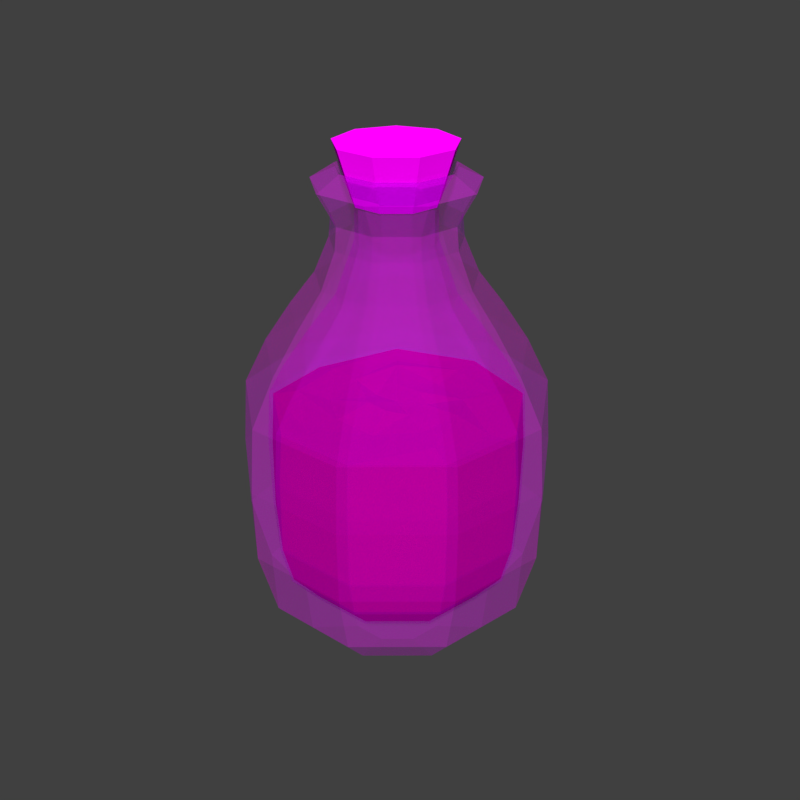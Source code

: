 # Source: Potion.blend  (saved by Blender 2.79.0; exported with 4.5.12 LTS)
import bpy
from mathutils import Matrix  # noqa: F401  (used for matrix-valued properties, if any)

bpy.ops.wm.read_factory_settings(use_empty=True)
scene = bpy.context.scene
scene.name = 'Scene'

# ---- collections
col_collection_1 = bpy.data.collections.new('Collection 1'); scene.collection.children.link(col_collection_1)

# ---- images (referenced by path relative to the original .blend; pixels are not part of the script)
import os
ASSET_DIR = os.environ.get("B2B_ASSET_DIR", "")  # directory of the original .blend (textures are referenced by path, not embedded)
HERE = os.path.dirname(os.path.abspath(__file__))  # packed textures are extracted next to this script under _unpacked/

def load_image(name, relpath, width, height, colorspace="sRGB"):
    """Load a texture the original file referenced (path relative to the .blend, or extracted next to this script)."""
    p = next((c for c in (os.path.join(HERE, relpath), os.path.join(ASSET_DIR, relpath)) if relpath and os.path.exists(c)), "")
    if p:
        img = bpy.data.images.load(p, check_existing=True)
        img.name = name
    else:  # same state as the original file: an image datablock whose file is absent (Cycles renders it pink)
        img = bpy.data.images.new(name, width, height)
        img.source = "FILE"
        img.filepath = "//" + (relpath or name)
    img.colorspace_settings.name = colorspace
    return img
img_colors_png = load_image('colors.png', 'colors.png', 1024, 1024, 'sRGB')

# ---- materials (node trees are filled in below, after node groups)
mat_material_003 = bpy.data.materials.new('Material.003')
mat_material_003.alpha_threshold = 0.0
mat_material_003.roughness = 0.5
mat_material_002 = bpy.data.materials.new('Material.002')
mat_material_002.alpha_threshold = 0.0
mat_material_002.roughness = 0.5
mat_material_001 = bpy.data.materials.new('Material.001')
mat_material_001.alpha_threshold = 0.0
mat_material_001.roughness = 0.5

# ---- material node trees
mat_material_003.use_nodes = True; mat_material_003.node_tree.nodes.clear()
_N = mat_material_003.node_tree.nodes; _L = mat_material_003.node_tree.links
n0 = _N.new('ShaderNodeOutputMaterial'); n0.name = 'Material Output'; n0.location = (300, 300)
n1 = _N.new('ShaderNodeBsdfDiffuse'); n1.name = 'Diffuse BSDF'; n1.location = (10, 300)
n1.inputs[0].default_value = (0.8, 0.0, 0.00843, 1.0)
_L.new(n1.outputs[0], n0.inputs[0])
n0.is_active_output = True
mat_material_002.use_nodes = True; mat_material_002.node_tree.nodes.clear()
_N = mat_material_002.node_tree.nodes; _L = mat_material_002.node_tree.links
n0 = _N.new('ShaderNodeOutputMaterial'); n0.name = 'Material Output'; n0.location = (460, 300)
n1 = _N.new('ShaderNodeBsdfDiffuse'); n1.name = 'Diffuse BSDF'; n1.location = (10, 300)
n2 = _N.new('ShaderNodeTexImage'); n2.name = 'Image Texture'; n2.location = (-226, 288)
n2.width = 140
n2.image = img_colors_png
n3 = _N.new('ShaderNodeBsdfTransparent'); n3.name = 'Transparent BSDF'; n3.location = (13, 132)
n3.inputs[0].default_value = (0.8782, 1.0, 1.0, 1.0)
n4 = _N.new('ShaderNodeMixShader'); n4.name = 'Mix Shader'; n4.location = (222, 294)
n4.inputs[0].default_value = 0.75
_L.new(n1.outputs[0], n4.inputs[1])
_L.new(n2.outputs[0], n1.inputs[0])
_L.new(n3.outputs[0], n4.inputs[2])
_L.new(n4.outputs[0], n0.inputs[0])
n0.is_active_output = True
mat_material_001.use_nodes = True; mat_material_001.node_tree.nodes.clear()
_N = mat_material_001.node_tree.nodes; _L = mat_material_001.node_tree.links
n0 = _N.new('ShaderNodeOutputMaterial'); n0.name = 'Material Output'; n0.location = (300, 300)
n1 = _N.new('ShaderNodeBsdfDiffuse'); n1.name = 'Diffuse BSDF'; n1.location = (10, 300)
n1.inputs[1].default_value = 1.0
n2 = _N.new('ShaderNodeTexImage'); n2.name = 'Image Texture'; n2.location = (-254, 291)
n2.width = 140
n2.image = img_colors_png
_L.new(n1.outputs[0], n0.inputs[0])
_L.new(n2.outputs[0], n1.inputs[0])
n0.is_active_output = True

# ---- world
world_world = bpy.data.worlds.new('World'); scene.world = world_world
world_world.color = (0.05088, 0.05088, 0.05088)
world_world.use_sun_shadow = False
world_world.sun_shadow_jitter_overblur = 0.0
world_world.cycles.sampling_method = 'MANUAL'

# ---- meshes
me_plane_005 = bpy.data.meshes.new('Plane.005')
me_plane_005.from_pydata([(0.03327, -2.08e-05, -1.775e-05), (0.02096, 0.0304, -1.775e-05), (0.01094, 0.033, -1.775e-05), (-0.007673, 0.0334, -1.774e-05), (0.03327, 0.009332, 0.00783), (0.02889, 0.01802, 0.01512), (0.02096, 0.02328, 0.01954), (0.01094, 0.02527, 0.02121), (-0.007673, 0.02558, 0.02147), (0.03327, 0.002099, 0.01201), (0.02889, 0.004069, 0.02318), (0.02096, 0.005262, 0.02994), (0.01094, 0.005713, 0.0325), (-0.007673, 0.005783, 0.0329), (0.03327, -0.006126, 0.01056), (0.02889, -0.0118, 0.02038), (0.02096, -0.01523, 0.02633), (0.01094, -0.01653, 0.02858), (-0.007673, -0.01673, 0.02893), (0.03327, -0.01149, 0.004158), (0.02889, -0.02215, 0.008037), (0.02096, -0.02861, 0.01039), (0.01094, -0.03105, 0.01128), (-0.007673, -0.03143, 0.01141), (0.03327, -0.01149, -0.004194), (0.02889, -0.02215, -0.008073), (0.02096, -0.02861, -0.01042), (0.01094, -0.03105, -0.01131), (-0.007673, -0.03082, -0.01129), (0.03327, -0.006126, -0.01059), (0.02889, -0.0118, -0.02041), (0.02096, -0.01523, -0.02636), (0.01094, -0.01653, -0.02862), (-0.007883, -0.0166, -0.02831), (-0.02217, -2.772e-05, -2.981e-05), (0.03327, 0.002099, -0.01204), (0.02889, 0.004069, -0.02321), (0.02096, 0.005262, -0.02998), (0.01094, 0.005713, -0.03254), (-0.007673, 0.005783, -0.03293), (0.03327, 0.009332, -0.007866), (0.02889, 0.01802, -0.01516), (0.02096, 0.02328, -0.01957), (0.01094, 0.02528, -0.02124), (-0.007673, 0.02558, -0.0215), (0.03327, 0.01219, -1.793e-05), (0.02889, 0.02353, -1.787e-05), (-0.02139, -0.01627, 0.02812), (-0.0197, 0.005621, 0.03198), (-0.02172, 0.02487, 0.02087), (-0.02171, -0.03055, 0.01109), (-0.02178, -0.02987, -0.01087), (-0.02171, -0.01596, -0.02773), (-0.01991, 0.005621, -0.03202), (-0.02189, 0.02487, -0.0209), (-0.02171, 0.03247, -1.787e-05), (-0.02247, -0.01276, 0.02205), (-0.01985, 0.004404, 0.02508), (-0.02196, 0.0195, 0.01636), (-0.0217, -0.02397, 0.008698), (-0.02159, -0.02397, -0.008734), (-0.02305, -0.01276, -0.02209), (-0.02236, 0.004405, -0.02512), (-0.02154, 0.0195, -0.0164), (-0.02157, 0.02546, -1.79e-05), (-0.02201, -0.00845, 0.01458), (-0.02283, 0.002906, 0.01658), (-0.02126, 0.01289, 0.01082), (-0.02129, -0.01586, 0.005748), (-0.02163, -0.01586, -0.005784), (-0.0213, -0.00845, -0.01462), (-0.02219, 0.002907, -0.01662), (-0.02434, 0.01289, -0.01085), (-0.02054, 0.01684, -1.793e-05), (-0.02248, -0.004065, 0.006987), (-0.02369, 0.001384, 0.007948), (-0.02069, 0.006176, 0.005182), (-0.02364, -0.007622, 0.002749), (-0.02407, -0.007622, -0.002785), (-0.02267, -0.004065, -0.007023), (-0.02091, 0.001384, -0.007984), (-0.02322, 0.006176, -0.005217), (-0.022, 0.008068, -1.793e-05)], [], [(6, 7, 12, 11), (8, 49, 48, 13), (0, 4, 9), (5, 6, 11, 10), (46, 1, 6, 5), (0, 45, 4), (3, 55, 49, 8), (1, 2, 7, 6), (45, 46, 5, 4), (2, 3, 8, 7), (12, 13, 18, 17), (9, 10, 15, 14), (4, 5, 10, 9), (7, 8, 13, 12), (17, 18, 23, 22), (14, 15, 20, 19), (10, 11, 16, 15), (0, 9, 14), (13, 48, 47, 18), (11, 12, 17, 16), (22, 23, 28, 27), (19, 20, 25, 24), (15, 16, 21, 20), (0, 14, 19), (18, 47, 50, 23), (16, 17, 22, 21), (27, 28, 33, 32), (24, 25, 30, 29), (26, 27, 32, 31), (20, 21, 26, 25), (0, 19, 24), (23, 50, 51, 28), (21, 22, 27, 26), (29, 30, 36, 35), (31, 32, 38, 37), (25, 26, 31, 30), (0, 24, 29), (28, 51, 52, 33), (35, 36, 41, 40), (37, 38, 43, 42), (32, 33, 39, 38), (30, 31, 37, 36), (0, 29, 35), (33, 52, 53, 39), (40, 41, 46, 45), (42, 43, 2, 1), (38, 39, 44, 43), (36, 37, 42, 41), (0, 35, 40), (39, 53, 54, 44), (43, 44, 3, 2), (41, 42, 1, 46), (0, 40, 45), (44, 54, 55, 3), (57, 56, 47, 48), (58, 57, 48, 49), (56, 59, 50, 47), (59, 60, 51, 50), (60, 61, 52, 51), (61, 62, 53, 52), (62, 63, 54, 53), (63, 64, 55, 54), (64, 58, 49, 55), (66, 65, 56, 57), (67, 66, 57, 58), (65, 68, 59, 56), (68, 69, 60, 59), (69, 70, 61, 60), (70, 71, 62, 61), (71, 72, 63, 62), (72, 73, 64, 63), (73, 67, 58, 64), (75, 74, 65, 66), (76, 75, 66, 67), (74, 77, 68, 65), (77, 78, 69, 68), (78, 79, 70, 69), (79, 80, 71, 70), (80, 81, 72, 71), (81, 82, 73, 72), (82, 76, 67, 73), (34, 74, 75), (34, 75, 76), (34, 77, 74), (34, 78, 77), (34, 79, 78), (34, 80, 79), (34, 81, 80), (34, 82, 81), (34, 76, 82)])
_uv = me_plane_005.uv_layers.new(name='UVMap')
_uv.uv.foreach_set('vector', [0.1232, 0.868, 0.1223, 0.8671, 0.1243, 0.8656, 0.1249, 0.8664, 0.121, 0.8649, 0.1203, 0.8629, 0.1232, 0.8624, 0.1236, 0.8639, 0.1287, 0.8693, 0.1262, 0.8693, 0.1266, 0.8682, 0.1244, 0.8688, 0.1232, 0.868, 0.1249, 0.8664, 0.1255, 0.8672, 0.1237, 0.8716, 0.1215, 0.8712, 0.1232, 0.868, 0.1244, 0.8688, 0.1287, 0.8693, 0.1263, 0.871, 0.1262, 0.8693, 0.1169, 0.8667, 0.1162, 0.8635, 0.1203, 0.8629, 0.121, 0.8649, 0.1215, 0.8712, 0.1195, 0.8701, 0.1223, 0.8671, 0.1232, 0.868, 0.1263, 0.871, 0.1237, 0.8716, 0.1244, 0.8688, 0.1262, 0.8693, 0.1195, 0.8701, 0.1169, 0.8667, 0.121, 0.8649, 0.1223, 0.8671, 0.1243, 0.8656, 0.1236, 0.8639, 0.1257, 0.8633, 0.1261, 0.8648, 0.1266, 0.8682, 0.1255, 0.8672, 0.1268, 0.8664, 0.1274, 0.8674, 0.1262, 0.8693, 0.1244, 0.8688, 0.1255, 0.8672, 0.1266, 0.8682, 0.1223, 0.8671, 0.121, 0.8649, 0.1236, 0.8639, 0.1243, 0.8656, 0.1261, 0.8648, 0.1257, 0.8633, 0.1276, 0.863, 0.1278, 0.8645, 0.1274, 0.8674, 0.1268, 0.8664, 0.128, 0.866, 0.1282, 0.8671, 0.1255, 0.8672, 0.1249, 0.8664, 0.1264, 0.8656, 0.1268, 0.8664, 0.1287, 0.8693, 0.1266, 0.8682, 0.1274, 0.8674, 0.1236, 0.8639, 0.1232, 0.8624, 0.1255, 0.862, 0.1257, 0.8633, 0.1249, 0.8664, 0.1243, 0.8656, 0.1261, 0.8648, 0.1264, 0.8656, 0.1278, 0.8645, 0.1276, 0.863, 0.1295, 0.863, 0.1294, 0.8644, 0.1282, 0.8671, 0.128, 0.866, 0.1292, 0.866, 0.1291, 0.8671, 0.1268, 0.8664, 0.1264, 0.8656, 0.1279, 0.8652, 0.128, 0.866, 0.1287, 0.8693, 0.1274, 0.8674, 0.1282, 0.8671, 0.1257, 0.8633, 0.1255, 0.862, 0.1276, 0.8618, 0.1276, 0.863, 0.1264, 0.8656, 0.1261, 0.8648, 0.1278, 0.8645, 0.1279, 0.8652, 0.1294, 0.8644, 0.1295, 0.863, 0.1314, 0.8632, 0.131, 0.8647, 0.1291, 0.8671, 0.1292, 0.866, 0.1305, 0.8663, 0.13, 0.8675, 0.1293, 0.8652, 0.1294, 0.8644, 0.131, 0.8647, 0.1308, 0.8655, 0.128, 0.866, 0.1279, 0.8652, 0.1293, 0.8652, 0.1292, 0.866, 0.1287, 0.8693, 0.1282, 0.8671, 0.1291, 0.8671, 0.1276, 0.863, 0.1276, 0.8618, 0.1295, 0.8618, 0.1295, 0.863, 0.1279, 0.8652, 0.1278, 0.8645, 0.1294, 0.8644, 0.1293, 0.8652, 0.13, 0.8675, 0.1305, 0.8663, 0.1318, 0.8671, 0.1307, 0.8681, 0.1308, 0.8655, 0.131, 0.8647, 0.1328, 0.8654, 0.1324, 0.8663, 0.1292, 0.866, 0.1293, 0.8652, 0.1308, 0.8655, 0.1305, 0.8663, 0.1287, 0.8693, 0.1291, 0.8671, 0.13, 0.8675, 0.1295, 0.863, 0.1295, 0.8618, 0.1315, 0.862, 0.1314, 0.8632, 0.1307, 0.8681, 0.1318, 0.8671, 0.133, 0.8686, 0.1313, 0.8693, 0.1324, 0.8663, 0.1328, 0.8654, 0.135, 0.8667, 0.1342, 0.8677, 0.131, 0.8647, 0.1314, 0.8632, 0.1335, 0.8637, 0.1328, 0.8654, 0.1305, 0.8663, 0.1308, 0.8655, 0.1324, 0.8663, 0.1318, 0.8671, 0.1287, 0.8693, 0.13, 0.8675, 0.1307, 0.8681, 0.1314, 0.8632, 0.1315, 0.862, 0.1338, 0.8623, 0.1335, 0.8637, 0.1313, 0.8693, 0.133, 0.8686, 0.1341, 0.8713, 0.1312, 0.8711, 0.1342, 0.8677, 0.135, 0.8667, 0.1381, 0.8692, 0.1363, 0.8705, 0.1328, 0.8654, 0.1335, 0.8637, 0.1361, 0.8645, 0.135, 0.8667, 0.1318, 0.8671, 0.1324, 0.8663, 0.1342, 0.8677, 0.133, 0.8686, 0.1287, 0.8693, 0.1307, 0.8681, 0.1313, 0.8693, 0.1335, 0.8637, 0.1338, 0.8623, 0.1364, 0.8626, 0.1361, 0.8645, 0.135, 0.8667, 0.1361, 0.8645, 0.1397, 0.8656, 0.1381, 0.8692, 0.133, 0.8686, 0.1342, 0.8677, 0.1363, 0.8705, 0.1341, 0.8713, 0.1287, 0.8693, 0.1313, 0.8693, 0.1312, 0.8711, 0.1361, 0.8645, 0.1364, 0.8626, 0.1402, 0.8628, 0.1397, 0.8656, 0.1243, 0.8624, 0.1261, 0.8621, 0.1255, 0.862, 0.1232, 0.8624, 0.1246, 0.8628, 0.1243, 0.8624, 0.1232, 0.8624, 0.1203, 0.8629, 0.1261, 0.8621, 0.1278, 0.8619, 0.1276, 0.8618, 0.1255, 0.862, 0.1278, 0.8619, 0.1296, 0.8619, 0.1295, 0.8618, 0.1276, 0.8618, 0.1296, 0.8619, 0.1313, 0.862, 0.1315, 0.862, 0.1295, 0.8618, 0.1313, 0.862, 0.1333, 0.8623, 0.1338, 0.8623, 0.1315, 0.862, 0.1333, 0.8623, 0.1354, 0.8626, 0.1364, 0.8626, 0.1338, 0.8623, 0.1354, 0.8626, 0.1357, 0.8627, 0.1402, 0.8628, 0.1364, 0.8626, 0.1357, 0.8627, 0.1246, 0.8628, 0.1203, 0.8629, 0.1402, 0.8628, 0.1271, 0.8624, 0.1275, 0.8622, 0.1261, 0.8621, 0.1243, 0.8624, 0.1284, 0.8625, 0.1271, 0.8624, 0.1243, 0.8624, 0.1246, 0.8628, 0.1275, 0.8622, 0.1285, 0.8621, 0.1278, 0.8619, 0.1261, 0.8621, 0.1285, 0.8621, 0.1297, 0.8621, 0.1296, 0.8619, 0.1278, 0.8619, 0.1297, 0.8621, 0.1309, 0.8622, 0.1313, 0.862, 0.1296, 0.8619, 0.1309, 0.8622, 0.132, 0.8623, 0.1333, 0.8623, 0.1313, 0.862, 0.132, 0.8623, 0.1326, 0.8624, 0.1354, 0.8626, 0.1333, 0.8623, 0.1326, 0.8624, 0.1315, 0.8625, 0.1357, 0.8627, 0.1354, 0.8626, 0.1315, 0.8625, 0.1284, 0.8625, 0.1246, 0.8628, 0.1357, 0.8627, 0.1282, 0.8623, 0.1283, 0.8622, 0.1275, 0.8622, 0.1271, 0.8624, 0.1291, 0.8624, 0.1282, 0.8623, 0.1271, 0.8624, 0.1284, 0.8625, 0.1283, 0.8622, 0.1289, 0.8622, 0.1285, 0.8621, 0.1275, 0.8622, 0.1289, 0.8622, 0.1297, 0.8622, 0.1297, 0.8621, 0.1285, 0.8621, 0.1297, 0.8622, 0.1305, 0.8622, 0.1309, 0.8622, 0.1297, 0.8621, 0.1305, 0.8622, 0.1312, 0.8623, 0.132, 0.8623, 0.1309, 0.8622, 0.1312, 0.8623, 0.1314, 0.8624, 0.1326, 0.8624, 0.132, 0.8623, 0.1314, 0.8624, 0.1306, 0.8624, 0.1315, 0.8625, 0.1326, 0.8624, 0.1306, 0.8624, 0.1291, 0.8624, 0.1284, 0.8625, 0.1315, 0.8625, 0.1289, 0.8623, 0.1283, 0.8622, 0.1282, 0.8623, 0.1289, 0.8623, 0.1282, 0.8623, 0.1291, 0.8624, 0.1292, 0.8622, 0.1289, 0.8622, 0.1283, 0.8622, 0.1297, 0.8622, 0.1297, 0.8622, 0.1289, 0.8622, 0.1303, 0.8622, 0.1305, 0.8622, 0.1297, 0.8622, 0.1307, 0.8623, 0.1312, 0.8623, 0.1305, 0.8622, 0.1307, 0.8623, 0.1314, 0.8624, 0.1312, 0.8623, 0.1302, 0.8624, 0.1306, 0.8624, 0.1314, 0.8624, 0.1294, 0.8624, 0.1291, 0.8624, 0.1306, 0.8624])
me_plane_005.materials.append(mat_material_003)
me_plane_005.use_remesh_preserve_volume = False
me_plane_005.use_remesh_preserve_attributes = False
me_plane_005.use_mirror_vertex_groups = False
me_plane_005.update()
me_plane_002 = bpy.data.meshes.new('Plane.002')
me_plane_002.from_pydata([(0.06499, 0.0, 1.352e-08), (0.06499, 0.01241, 1.352e-08), (0.0557, 0.0, 8.244e-08), (0.04319, 0.03092, 8.338e-08), (0.05009, 0.03507, 1.464e-08), (0.033, 0.03356, 8.415e-08), (0.03302, 0.03976, 1.593e-08), (0.01409, 0.03397, 8.558e-08), (0.01411, 0.04017, 1.736e-08), (-0.00812, 0.02885, 8.726e-08), (-0.01494, 0.03306, 1.955e-08), (-0.02511, 0.02636, 2.032e-08), (-0.02817, 0.01494, 8.877e-08), (-0.03359, 0.01998, 2.096e-08), (-0.04238, 0.01002, 8.984e-08), (-0.04254, 0.01623, 2.163e-08), (-0.04827, 0.0157, 2.207e-08), (-0.06009, 0.01461, 9.118e-08), (0.0557, 0.009505, 0.007976), (0.06499, 0.009505, 0.007976), (0.05125, 0.01834, 0.01539), (0.06015, 0.01968, 0.01652), (0.04319, 0.02368, 0.01987), (0.05009, 0.02687, 0.02254), (0.033, 0.02571, 0.02157), (0.03302, 0.03046, 0.02556), (0.01409, 0.02602, 0.02183), (0.01411, 0.03077, 0.02582), (-0.0001815, 0.0253, 0.02123), (-0.002946, 0.02983, 0.02503), (-0.00812, 0.0221, 0.01854), (-0.01494, 0.02533, 0.02125), (-0.01829, 0.01697, 0.01424), (-0.02511, 0.0202, 0.01695), (-0.02817, 0.01145, 0.009606), (-0.03359, 0.01531, 0.01284), (-0.04238, 0.007677, 0.006442), (-0.04254, 0.01243, 0.01043), (-0.0519, 0.007649, 0.006418), (-0.04827, 0.01202, 0.01009), (-0.06009, 0.01119, 0.00939), (-0.05646, 0.01557, 0.01306), (0.0557, 0.002155, 0.01222), (0.06499, 0.002155, 0.01222), (0.05125, 0.004156, 0.02357), (0.06015, 0.004462, 0.02531), (0.04319, 0.005368, 0.03045), (0.05009, 0.00609, 0.03454), (0.033, 0.005827, 0.03305), (0.03302, 0.006905, 0.03916), (0.01409, 0.005898, 0.03345), (0.01411, 0.006976, 0.03956), (-0.0001815, 0.005734, 0.03252), (-0.002946, 0.006763, 0.03835), (-0.00812, 0.00501, 0.02841), (-0.01494, 0.005741, 0.03256), (-0.01829, 0.003846, 0.02181), (-0.02511, 0.004578, 0.02596), (-0.02817, 0.002595, 0.01472), (-0.03359, 0.00347, 0.01968), (-0.04238, 0.00174, 0.00987), (-0.04254, 0.002818, 0.01598), (-0.0519, 0.001734, 0.009833), (-0.04827, 0.002726, 0.01546), (-0.06009, 0.002537, 0.01439), (-0.05646, 0.003528, 0.02001), (0.0557, -0.006204, 0.01075), (0.06499, -0.006204, 0.01075), (0.05125, -0.01197, 0.02073), (0.06015, -0.01285, 0.02225), (0.04319, -0.01546, 0.02677), (0.05009, -0.01754, 0.03037), (0.033, -0.01678, 0.02906), (0.03302, -0.01988, 0.03444), (0.01409, -0.01698, 0.02942), (0.01411, -0.02009, 0.03479), (-0.0001815, -0.01651, 0.0286), (-0.002946, -0.01947, 0.03373), (-0.00812, -0.01442, 0.02498), (-0.01494, -0.01653, 0.02863), (-0.01829, -0.01108, 0.01918), (-0.02511, -0.01318, 0.02283), (-0.02817, -0.007472, 0.01294), (-0.03359, -0.009992, 0.01731), (-0.04238, -0.005011, 0.008679), (-0.04254, -0.008113, 0.01405), (-0.0519, -0.004992, 0.008647), (-0.04827, -0.007848, 0.01359), (-0.06009, -0.007304, 0.01265), (-0.05646, -0.01016, 0.0176), (0.0557, -0.01166, 0.004244), (0.06499, -0.01166, 0.004244), (0.05125, -0.02249, 0.008187), (0.06015, -0.02415, 0.008789), (0.04319, -0.02905, 0.01057), (0.05009, -0.03296, 0.01199), (0.033, -0.03154, 0.01148), (0.03302, -0.03737, 0.0136), (0.01409, -0.03192, 0.01162), (0.01411, -0.03775, 0.01374), (-0.0001815, -0.03103, 0.01129), (-0.002946, -0.0366, 0.01332), (-0.00812, -0.02711, 0.009867), (-0.01494, -0.03107, 0.01131), (-0.01829, -0.02081, 0.007576), (-0.02511, -0.02477, 0.009017), (-0.02817, -0.01404, 0.005111), (-0.03359, -0.01878, 0.006835), (-0.04238, -0.009418, 0.003428), (-0.04254, -0.01525, 0.005549), (-0.0519, -0.009383, 0.003415), (-0.04827, -0.01475, 0.005368), (-0.06009, -0.01373, 0.004996), (-0.05646, -0.01909, 0.00695), (0.0557, -0.01166, -0.004244), (0.06499, -0.01166, -0.004244), (0.05125, -0.02249, -0.008187), (0.06015, -0.02415, -0.008789), (0.04319, -0.02905, -0.01057), (0.05009, -0.03296, -0.01199), (0.033, -0.03154, -0.01148), (0.03302, -0.03737, -0.0136), (0.01409, -0.03192, -0.01162), (0.01411, -0.03775, -0.01374), (-0.0001815, -0.03103, -0.01129), (-0.002946, -0.0366, -0.01332), (-0.00812, -0.02711, -0.009867), (-0.01494, -0.03107, -0.01131), (-0.01829, -0.02081, -0.007576), (-0.02511, -0.02477, -0.009017), (-0.02817, -0.01404, -0.005111), (-0.03359, -0.01878, -0.006835), (-0.04238, -0.009418, -0.003428), (-0.04254, -0.01525, -0.005549), (-0.0519, -0.009383, -0.003415), (-0.04827, -0.01475, -0.005368), (-0.06009, -0.01373, -0.004996), (-0.05646, -0.01909, -0.00695), (0.0557, -0.006204, -0.01075), (0.06499, -0.006204, -0.01075), (0.05125, -0.01197, -0.02073), (0.06015, -0.01285, -0.02225), (0.04319, -0.01546, -0.02677), (0.05009, -0.01753, -0.03037), (0.033, -0.01678, -0.02906), (0.03302, -0.01988, -0.03444), (0.01409, -0.01698, -0.02942), (0.01411, -0.02009, -0.03479), (-0.0001815, -0.01651, -0.0286), (-0.002946, -0.01947, -0.03373), (-0.00812, -0.01442, -0.02498), (-0.01494, -0.01653, -0.02863), (-0.01829, -0.01108, -0.01918), (-0.02511, -0.01318, -0.02283), (-0.02817, -0.007472, -0.01294), (-0.03359, -0.009992, -0.01731), (-0.04238, -0.005011, -0.008679), (-0.04254, -0.008113, -0.01405), (-0.0519, -0.004992, -0.008647), (-0.04827, -0.007848, -0.01359), (-0.06009, -0.007304, -0.01265), (-0.05646, -0.01016, -0.0176), (0.0557, 0.002155, -0.01222), (0.06499, 0.002155, -0.01222), (0.05125, 0.004156, -0.02357), (0.06015, 0.004462, -0.02531), (0.04319, 0.005369, -0.03045), (0.05009, 0.00609, -0.03454), (0.033, 0.005828, -0.03305), (0.03302, 0.006905, -0.03916), (0.01409, 0.005898, -0.03345), (0.01411, 0.006976, -0.03956), (-0.0001815, 0.005734, -0.03252), (-0.002946, 0.006762, -0.03835), (-0.00812, 0.00501, -0.02841), (-0.01494, 0.005741, -0.03256), (-0.01829, 0.003846, -0.02181), (-0.02511, 0.004578, -0.02596), (-0.02817, 0.002595, -0.01472), (-0.03359, 0.00347, -0.01968), (-0.04238, 0.00174, -0.00987), (-0.04254, 0.002818, -0.01598), (-0.0519, 0.001734, -0.009833), (-0.04827, 0.002726, -0.01546), (-0.06009, 0.002537, -0.01439), (-0.05646, 0.003528, -0.02001), (0.0557, 0.009505, -0.007976), (0.06499, 0.009505, -0.007976), (0.05125, 0.01834, -0.01539), (0.06015, 0.01968, -0.01652), (0.04319, 0.02368, -0.01987), (0.05009, 0.02687, -0.02254), (0.033, 0.02571, -0.02157), (0.03302, 0.03046, -0.02556), (0.01409, 0.02602, -0.02183), (0.01411, 0.03077, -0.02582), (-0.0001815, 0.0253, -0.02123), (-0.002946, 0.02983, -0.02503), (-0.00812, 0.0221, -0.01854), (-0.01494, 0.02533, -0.02125), (-0.01829, 0.01697, -0.01424), (-0.02511, 0.0202, -0.01695), (-0.02817, 0.01145, -0.009606), (-0.03359, 0.01531, -0.01285), (-0.04238, 0.007677, -0.006442), (-0.04254, 0.01243, -0.01043), (-0.0519, 0.007649, -0.006418), (-0.04827, 0.01202, -0.01009), (-0.06009, 0.01119, -0.00939), (-0.05646, 0.01557, -0.01306), (0.0557, 0.01241, -1.05e-07), (0.05125, 0.02394, -4.539e-08), (0.06015, 0.0257, -1.646e-07), (-0.0001815, 0.03302, -4.539e-08), (-0.002946, 0.03894, -4.539e-08), (-0.01829, 0.02215, 1.422e-08), (-0.0519, 0.009985, -4.539e-08), (-0.05646, 0.02032, -1.05e-07)], [], [(32, 56, 58, 34), (22, 46, 48, 24), (39, 63, 61, 37), (29, 53, 51, 27), (36, 60, 62, 38), (26, 50, 52, 28), (33, 57, 55, 31), (23, 47, 45, 21), (2, 42, 18), (30, 54, 56, 32), (20, 44, 46, 22), (211, 20, 22, 3), (9, 30, 32, 215), (2, 18, 210), (4, 23, 21, 212), (11, 33, 31, 10), (7, 26, 28, 213), (14, 36, 38, 216), (214, 29, 27, 8), (16, 39, 37, 15), (3, 22, 24, 5), (215, 32, 34, 12), (17, 40, 41, 217), (6, 25, 23, 4), (13, 35, 33, 11), (210, 18, 20, 211), (213, 28, 30, 9), (216, 38, 40, 17), (212, 21, 19, 1), (10, 31, 29, 214), (217, 41, 39, 16), (5, 24, 26, 7), (12, 34, 36, 14), (1, 19, 0), (8, 27, 25, 6), (15, 37, 35, 13), (43, 67, 0), (58, 82, 84, 60), (48, 72, 74, 50), (65, 89, 87, 63), (55, 79, 77, 53), (45, 69, 67, 43), (62, 86, 88, 64), (52, 76, 78, 54), (42, 66, 68, 44), (59, 83, 81, 57), (49, 73, 71, 47), (64, 88, 89, 65), (40, 64, 65, 41), (25, 49, 47, 23), (35, 59, 57, 33), (18, 42, 44, 20), (28, 52, 54, 30), (38, 62, 64, 40), (21, 45, 43, 19), (31, 55, 53, 29), (41, 65, 63, 39), (24, 48, 50, 26), (34, 58, 60, 36), (19, 43, 0), (27, 51, 49, 25), (37, 61, 59, 35), (67, 91, 0), (82, 106, 108, 84), (72, 96, 98, 74), (89, 113, 111, 87), (79, 103, 101, 77), (69, 93, 91, 67), (86, 110, 112, 88), (76, 100, 102, 78), (66, 90, 92, 68), (83, 107, 105, 81), (73, 97, 95, 71), (88, 112, 113, 89), (51, 75, 73, 49), (61, 85, 83, 59), (44, 68, 70, 46), (54, 78, 80, 56), (2, 66, 42), (47, 71, 69, 45), (57, 81, 79, 55), (50, 74, 76, 52), (60, 84, 86, 62), (53, 77, 75, 51), (63, 87, 85, 61), (46, 70, 72, 48), (56, 80, 82, 58), (106, 130, 132, 108), (96, 120, 122, 98), (113, 137, 135, 111), (103, 127, 125, 101), (93, 117, 115, 91), (110, 134, 136, 112), (100, 124, 126, 102), (90, 114, 116, 92), (107, 131, 129, 105), (97, 121, 119, 95), (112, 136, 137, 113), (104, 128, 130, 106), (75, 99, 97, 73), (85, 109, 107, 83), (68, 92, 94, 70), (78, 102, 104, 80), (2, 90, 66), (71, 95, 93, 69), (81, 105, 103, 79), (74, 98, 100, 76), (84, 108, 110, 86), (77, 101, 99, 75), (87, 111, 109, 85), (70, 94, 96, 72), (80, 104, 106, 82), (120, 144, 146, 122), (137, 161, 159, 135), (127, 151, 149, 125), (117, 141, 139, 115), (134, 158, 160, 136), (124, 148, 150, 126), (114, 138, 140, 116), (131, 155, 153, 129), (121, 145, 143, 119), (136, 160, 161, 137), (128, 152, 154, 130), (118, 142, 144, 120), (91, 115, 0), (99, 123, 121, 97), (109, 133, 131, 107), (92, 116, 118, 94), (102, 126, 128, 104), (2, 114, 90), (95, 119, 117, 93), (105, 129, 127, 103), (98, 122, 124, 100), (108, 132, 134, 110), (101, 125, 123, 99), (111, 135, 133, 109), (94, 118, 120, 96), (161, 185, 183, 159), (151, 175, 173, 149), (141, 165, 163, 139), (158, 182, 184, 160), (148, 172, 174, 150), (138, 162, 164, 140), (155, 179, 177, 153), (145, 169, 167, 143), (160, 184, 185, 161), (152, 176, 178, 154), (142, 166, 168, 144), (159, 183, 181, 157), (130, 154, 156, 132), (115, 139, 0), (123, 147, 145, 121), (133, 157, 155, 131), (116, 140, 142, 118), (126, 150, 152, 128), (2, 138, 114), (119, 143, 141, 117), (129, 153, 151, 127), (122, 146, 148, 124), (132, 156, 158, 134), (125, 149, 147, 123), (135, 159, 157, 133), (175, 199, 197, 173), (165, 189, 187, 163), (182, 206, 208, 184), (172, 196, 198, 174), (162, 186, 188, 164), (179, 203, 201, 177), (169, 193, 191, 167), (184, 208, 209, 185), (176, 200, 202, 178), (166, 190, 192, 168), (183, 207, 205, 181), (173, 197, 195, 171), (144, 168, 170, 146), (154, 178, 180, 156), (139, 163, 0), (147, 171, 169, 145), (157, 181, 179, 155), (140, 164, 166, 142), (150, 174, 176, 152), (2, 162, 138), (143, 167, 165, 141), (153, 177, 175, 151), (146, 170, 172, 148), (156, 180, 182, 158), (149, 173, 171, 147), (199, 10, 214, 197), (189, 212, 1, 187), (206, 216, 17, 208), (196, 213, 9, 198), (186, 210, 211, 188), (203, 13, 11, 201), (193, 6, 4, 191), (208, 17, 217, 209), (200, 215, 12, 202), (190, 3, 5, 192), (207, 16, 15, 205), (197, 214, 8, 195), (185, 209, 207, 183), (168, 192, 194, 170), (178, 202, 204, 180), (163, 187, 0), (171, 195, 193, 169), (181, 205, 203, 179), (164, 188, 190, 166), (174, 198, 200, 176), (2, 186, 162), (167, 191, 189, 165), (177, 201, 199, 175), (170, 194, 196, 172), (180, 204, 206, 182), (209, 217, 16, 207), (192, 5, 7, 194), (202, 12, 14, 204), (187, 1, 0), (195, 8, 6, 193), (205, 15, 13, 203), (188, 211, 3, 190), (198, 9, 215, 200), (2, 210, 186), (191, 4, 212, 189), (201, 11, 10, 199), (194, 7, 213, 196), (204, 14, 216, 206)])
_uv = me_plane_002.uv_layers.new(name='UVMap')
_uv.uv.foreach_set('vector', [0.1203, 0.8594, 0.123, 0.8595, 0.123, 0.8571, 0.1207, 0.8567, 0.1232, 0.868, 0.1249, 0.8664, 0.1243, 0.8656, 0.1223, 0.8671, 0.1206, 0.8439, 0.1233, 0.8439, 0.1233, 0.8426, 0.1206, 0.8425, 0.1212, 0.8338, 0.1245, 0.835, 0.1253, 0.8332, 0.1223, 0.8314, 0.1214, 0.8528, 0.1234, 0.8529, 0.1234, 0.85, 0.1214, 0.8501, 0.121, 0.8649, 0.1236, 0.8639, 0.1232, 0.8624, 0.1203, 0.8629, 0.1204, 0.838, 0.1236, 0.8384, 0.124, 0.8366, 0.1207, 0.8358, 0.1259, 0.8279, 0.1276, 0.8302, 0.1287, 0.8293, 0.1278, 0.8273, 0.1287, 0.8693, 0.1266, 0.8682, 0.1262, 0.8693, 0.1202, 0.8616, 0.1231, 0.8613, 0.123, 0.8595, 0.1203, 0.8594, 0.1244, 0.8688, 0.1255, 0.8672, 0.1249, 0.8664, 0.1232, 0.868, 0.1237, 0.8716, 0.1244, 0.8688, 0.1232, 0.868, 0.1215, 0.8712, 0.1164, 0.8615, 0.1202, 0.8616, 0.1203, 0.8594, 0.117, 0.8588, 0.1287, 0.8693, 0.1262, 0.8693, 0.1263, 0.871, 0.1245, 0.8236, 0.1259, 0.8279, 0.1278, 0.8273, 0.1277, 0.8239, 0.1167, 0.8382, 0.1204, 0.838, 0.1207, 0.8358, 0.1162, 0.8354, 0.1169, 0.8667, 0.121, 0.8649, 0.1203, 0.8629, 0.1162, 0.8635, 0.1197, 0.8526, 0.1214, 0.8528, 0.1214, 0.8501, 0.1196, 0.8504, 0.1162, 0.8324, 0.1212, 0.8338, 0.1223, 0.8314, 0.1176, 0.8286, 0.1178, 0.8441, 0.1206, 0.8439, 0.1206, 0.8425, 0.1178, 0.8427, 0.1215, 0.8712, 0.1232, 0.868, 0.1223, 0.8671, 0.1195, 0.8701, 0.117, 0.8588, 0.1203, 0.8594, 0.1207, 0.8567, 0.1183, 0.856, 0.1186, 0.8483, 0.121, 0.8476, 0.1207, 0.8461, 0.1176, 0.8467, 0.1208, 0.8254, 0.1239, 0.8293, 0.1259, 0.8279, 0.1245, 0.8236, 0.1173, 0.8404, 0.1205, 0.8402, 0.1204, 0.838, 0.1167, 0.8382, 0.1263, 0.871, 0.1262, 0.8693, 0.1244, 0.8688, 0.1237, 0.8716, 0.1162, 0.8635, 0.1203, 0.8629, 0.1202, 0.8616, 0.1164, 0.8615, 0.1196, 0.8504, 0.1214, 0.8501, 0.121, 0.8476, 0.1186, 0.8483, 0.1277, 0.8239, 0.1278, 0.8273, 0.1302, 0.8271, 0.1309, 0.8253, 0.1162, 0.8354, 0.1207, 0.8358, 0.1212, 0.8338, 0.1162, 0.8324, 0.1176, 0.8467, 0.1207, 0.8461, 0.1206, 0.8439, 0.1178, 0.8441, 0.1195, 0.8701, 0.1223, 0.8671, 0.121, 0.8649, 0.1169, 0.8667, 0.1183, 0.856, 0.1207, 0.8567, 0.1214, 0.8528, 0.1197, 0.8526, 0.1309, 0.8253, 0.1302, 0.8271, 0.1328, 0.8278, 0.1176, 0.8286, 0.1223, 0.8314, 0.1239, 0.8293, 0.1208, 0.8254, 0.1178, 0.8427, 0.1206, 0.8425, 0.1205, 0.8402, 0.1173, 0.8404, 0.1303, 0.8285, 0.131, 0.8294, 0.1328, 0.8278, 0.123, 0.8571, 0.1253, 0.8572, 0.1254, 0.8531, 0.1234, 0.8529, 0.1243, 0.8656, 0.1261, 0.8648, 0.1257, 0.8633, 0.1236, 0.8639, 0.1233, 0.846, 0.1257, 0.846, 0.1258, 0.8441, 0.1233, 0.8439, 0.124, 0.8366, 0.1268, 0.8373, 0.1272, 0.8359, 0.1245, 0.835, 0.1287, 0.8293, 0.1299, 0.8306, 0.131, 0.8294, 0.1303, 0.8285, 0.1234, 0.85, 0.1256, 0.8501, 0.1256, 0.8474, 0.1233, 0.8474, 0.1232, 0.8624, 0.1255, 0.862, 0.1254, 0.8611, 0.1231, 0.8613, 0.1266, 0.8682, 0.1274, 0.8674, 0.1268, 0.8664, 0.1255, 0.8672, 0.1234, 0.8404, 0.1261, 0.8408, 0.1264, 0.8389, 0.1236, 0.8384, 0.1263, 0.8315, 0.1285, 0.8328, 0.1292, 0.8316, 0.1276, 0.8302, 0.1233, 0.8474, 0.1256, 0.8474, 0.1257, 0.846, 0.1233, 0.846, 0.121, 0.8476, 0.1233, 0.8474, 0.1233, 0.846, 0.1207, 0.8461, 0.1239, 0.8293, 0.1263, 0.8315, 0.1276, 0.8302, 0.1259, 0.8279, 0.1205, 0.8402, 0.1234, 0.8404, 0.1236, 0.8384, 0.1204, 0.838, 0.1262, 0.8693, 0.1266, 0.8682, 0.1255, 0.8672, 0.1244, 0.8688, 0.1203, 0.8629, 0.1232, 0.8624, 0.1231, 0.8613, 0.1202, 0.8616, 0.1214, 0.8501, 0.1234, 0.85, 0.1233, 0.8474, 0.121, 0.8476, 0.1278, 0.8273, 0.1287, 0.8293, 0.1303, 0.8285, 0.1302, 0.8271, 0.1207, 0.8358, 0.124, 0.8366, 0.1245, 0.835, 0.1212, 0.8338, 0.1207, 0.8461, 0.1233, 0.846, 0.1233, 0.8439, 0.1206, 0.8439, 0.1223, 0.8671, 0.1243, 0.8656, 0.1236, 0.8639, 0.121, 0.8649, 0.1207, 0.8567, 0.123, 0.8571, 0.1234, 0.8529, 0.1214, 0.8528, 0.1302, 0.8271, 0.1303, 0.8285, 0.1328, 0.8278, 0.1223, 0.8314, 0.1253, 0.8332, 0.1263, 0.8315, 0.1239, 0.8293, 0.1206, 0.8425, 0.1233, 0.8426, 0.1234, 0.8404, 0.1205, 0.8402, 0.131, 0.8294, 0.1319, 0.83, 0.1328, 0.8278, 0.1253, 0.8572, 0.1274, 0.8573, 0.1275, 0.8532, 0.1254, 0.8531, 0.1261, 0.8648, 0.1278, 0.8645, 0.1276, 0.863, 0.1257, 0.8633, 0.1257, 0.846, 0.128, 0.8462, 0.1282, 0.8443, 0.1258, 0.8441, 0.1268, 0.8373, 0.1293, 0.8379, 0.1297, 0.8366, 0.1272, 0.8359, 0.1299, 0.8306, 0.1313, 0.8314, 0.1319, 0.83, 0.131, 0.8294, 0.1256, 0.8501, 0.1278, 0.8502, 0.1278, 0.8476, 0.1256, 0.8474, 0.1255, 0.862, 0.1276, 0.8618, 0.1275, 0.8609, 0.1254, 0.8611, 0.1274, 0.8674, 0.1282, 0.8671, 0.128, 0.866, 0.1268, 0.8664, 0.1261, 0.8408, 0.1287, 0.8411, 0.1291, 0.8394, 0.1264, 0.8389, 0.1285, 0.8328, 0.1305, 0.8337, 0.1309, 0.8324, 0.1292, 0.8316, 0.1256, 0.8474, 0.1278, 0.8476, 0.128, 0.8462, 0.1257, 0.846, 0.1253, 0.8332, 0.1278, 0.8343, 0.1285, 0.8328, 0.1263, 0.8315, 0.1233, 0.8426, 0.1259, 0.8428, 0.1261, 0.8408, 0.1234, 0.8404, 0.1255, 0.8672, 0.1268, 0.8664, 0.1264, 0.8656, 0.1249, 0.8664, 0.1231, 0.8613, 0.1254, 0.8611, 0.1254, 0.8595, 0.123, 0.8595, 0.1287, 0.8693, 0.1274, 0.8674, 0.1266, 0.8682, 0.1276, 0.8302, 0.1292, 0.8316, 0.1299, 0.8306, 0.1287, 0.8293, 0.1236, 0.8384, 0.1264, 0.8389, 0.1268, 0.8373, 0.124, 0.8366, 0.1236, 0.8639, 0.1257, 0.8633, 0.1255, 0.862, 0.1232, 0.8624, 0.1234, 0.8529, 0.1254, 0.8531, 0.1256, 0.8501, 0.1234, 0.85, 0.1245, 0.835, 0.1272, 0.8359, 0.1278, 0.8343, 0.1253, 0.8332, 0.1233, 0.8439, 0.1258, 0.8441, 0.1259, 0.8428, 0.1233, 0.8426, 0.1249, 0.8664, 0.1264, 0.8656, 0.1261, 0.8648, 0.1243, 0.8656, 0.123, 0.8595, 0.1254, 0.8595, 0.1253, 0.8572, 0.123, 0.8571, 0.1274, 0.8573, 0.1296, 0.8573, 0.1296, 0.8533, 0.1275, 0.8532, 0.1278, 0.8645, 0.1294, 0.8644, 0.1295, 0.863, 0.1276, 0.863, 0.128, 0.8462, 0.1303, 0.8465, 0.1306, 0.8447, 0.1282, 0.8443, 0.1293, 0.8379, 0.1318, 0.8384, 0.132, 0.837, 0.1297, 0.8366, 0.1313, 0.8314, 0.1327, 0.8317, 0.1328, 0.8302, 0.1319, 0.83, 0.1278, 0.8502, 0.1299, 0.8504, 0.1301, 0.8478, 0.1278, 0.8476, 0.1276, 0.8618, 0.1295, 0.8618, 0.1295, 0.8609, 0.1275, 0.8609, 0.1282, 0.8671, 0.1291, 0.8671, 0.1292, 0.866, 0.128, 0.866, 0.1287, 0.8411, 0.1312, 0.8416, 0.1316, 0.8399, 0.1291, 0.8394, 0.1305, 0.8337, 0.1325, 0.8341, 0.1326, 0.8328, 0.1309, 0.8324, 0.1278, 0.8476, 0.1301, 0.8478, 0.1303, 0.8465, 0.128, 0.8462, 0.1276, 0.8595, 0.1296, 0.8595, 0.1296, 0.8573, 0.1274, 0.8573, 0.1278, 0.8343, 0.13, 0.8351, 0.1305, 0.8337, 0.1285, 0.8328, 0.1259, 0.8428, 0.1284, 0.8431, 0.1287, 0.8411, 0.1261, 0.8408, 0.1268, 0.8664, 0.128, 0.866, 0.1279, 0.8652, 0.1264, 0.8656, 0.1254, 0.8611, 0.1275, 0.8609, 0.1276, 0.8595, 0.1254, 0.8595, 0.1287, 0.8693, 0.1282, 0.8671, 0.1274, 0.8674, 0.1292, 0.8316, 0.1309, 0.8324, 0.1313, 0.8314, 0.1299, 0.8306, 0.1264, 0.8389, 0.1291, 0.8394, 0.1293, 0.8379, 0.1268, 0.8373, 0.1257, 0.8633, 0.1276, 0.863, 0.1276, 0.8618, 0.1255, 0.862, 0.1254, 0.8531, 0.1275, 0.8532, 0.1278, 0.8502, 0.1256, 0.8501, 0.1272, 0.8359, 0.1297, 0.8366, 0.13, 0.8351, 0.1278, 0.8343, 0.1258, 0.8441, 0.1282, 0.8443, 0.1284, 0.8431, 0.1259, 0.8428, 0.1264, 0.8656, 0.1279, 0.8652, 0.1278, 0.8645, 0.1261, 0.8648, 0.1254, 0.8595, 0.1276, 0.8595, 0.1274, 0.8573, 0.1253, 0.8572, 0.1294, 0.8644, 0.131, 0.8647, 0.1314, 0.8632, 0.1295, 0.863, 0.1303, 0.8465, 0.1325, 0.8469, 0.1329, 0.8451, 0.1306, 0.8447, 0.1318, 0.8384, 0.1343, 0.8388, 0.1345, 0.8374, 0.132, 0.837, 0.1327, 0.8317, 0.1342, 0.8315, 0.1338, 0.83, 0.1328, 0.8302, 0.1299, 0.8504, 0.1319, 0.8507, 0.1322, 0.8482, 0.1301, 0.8478, 0.1295, 0.8618, 0.1315, 0.862, 0.1316, 0.861, 0.1295, 0.8609, 0.1291, 0.8671, 0.13, 0.8675, 0.1305, 0.8663, 0.1292, 0.866, 0.1312, 0.8416, 0.1336, 0.842, 0.1341, 0.8404, 0.1316, 0.8399, 0.1325, 0.8341, 0.1346, 0.8341, 0.1345, 0.8327, 0.1326, 0.8328, 0.1301, 0.8478, 0.1322, 0.8482, 0.1325, 0.8469, 0.1303, 0.8465, 0.1296, 0.8595, 0.1317, 0.8595, 0.1316, 0.8573, 0.1296, 0.8573, 0.1293, 0.8652, 0.1308, 0.8655, 0.131, 0.8647, 0.1294, 0.8644, 0.1319, 0.83, 0.1328, 0.8302, 0.1328, 0.8278, 0.13, 0.8351, 0.1323, 0.8356, 0.1325, 0.8341, 0.1305, 0.8337, 0.1284, 0.8431, 0.1308, 0.8435, 0.1312, 0.8416, 0.1287, 0.8411, 0.128, 0.866, 0.1292, 0.866, 0.1293, 0.8652, 0.1279, 0.8652, 0.1275, 0.8609, 0.1295, 0.8609, 0.1296, 0.8595, 0.1276, 0.8595, 0.1287, 0.8693, 0.1291, 0.8671, 0.1282, 0.8671, 0.1309, 0.8324, 0.1326, 0.8328, 0.1327, 0.8317, 0.1313, 0.8314, 0.1291, 0.8394, 0.1316, 0.8399, 0.1318, 0.8384, 0.1293, 0.8379, 0.1276, 0.863, 0.1295, 0.863, 0.1295, 0.8618, 0.1276, 0.8618, 0.1275, 0.8532, 0.1296, 0.8533, 0.1299, 0.8504, 0.1278, 0.8502, 0.1297, 0.8366, 0.132, 0.837, 0.1323, 0.8356, 0.13, 0.8351, 0.1282, 0.8443, 0.1306, 0.8447, 0.1308, 0.8435, 0.1284, 0.8431, 0.1279, 0.8652, 0.1293, 0.8652, 0.1294, 0.8644, 0.1278, 0.8645, 0.1325, 0.8469, 0.1347, 0.8475, 0.1352, 0.8457, 0.1329, 0.8451, 0.1343, 0.8388, 0.137, 0.8392, 0.1372, 0.8376, 0.1345, 0.8374, 0.1342, 0.8315, 0.1358, 0.8309, 0.1348, 0.8294, 0.1338, 0.83, 0.1319, 0.8507, 0.1339, 0.851, 0.1343, 0.8487, 0.1322, 0.8482, 0.1315, 0.862, 0.1338, 0.8623, 0.1339, 0.8612, 0.1316, 0.861, 0.13, 0.8675, 0.1307, 0.8681, 0.1318, 0.8671, 0.1305, 0.8663, 0.1336, 0.842, 0.1362, 0.8426, 0.1367, 0.8409, 0.1341, 0.8404, 0.1346, 0.8341, 0.137, 0.8338, 0.1365, 0.8321, 0.1345, 0.8327, 0.1322, 0.8482, 0.1343, 0.8487, 0.1347, 0.8475, 0.1325, 0.8469, 0.1317, 0.8595, 0.1339, 0.8595, 0.1337, 0.8573, 0.1316, 0.8573, 0.1308, 0.8655, 0.1324, 0.8663, 0.1328, 0.8654, 0.131, 0.8647, 0.1329, 0.8451, 0.1352, 0.8457, 0.1355, 0.8446, 0.1332, 0.8439, 0.1296, 0.8573, 0.1316, 0.8573, 0.1316, 0.8535, 0.1296, 0.8533, 0.1328, 0.8302, 0.1338, 0.83, 0.1328, 0.8278, 0.1323, 0.8356, 0.1346, 0.8358, 0.1346, 0.8341, 0.1325, 0.8341, 0.1308, 0.8435, 0.1332, 0.8439, 0.1336, 0.842, 0.1312, 0.8416, 0.1292, 0.866, 0.1305, 0.8663, 0.1308, 0.8655, 0.1293, 0.8652, 0.1295, 0.8609, 0.1316, 0.861, 0.1317, 0.8595, 0.1296, 0.8595, 0.1287, 0.8693, 0.13, 0.8675, 0.1291, 0.8671, 0.1326, 0.8328, 0.1345, 0.8327, 0.1342, 0.8315, 0.1327, 0.8317, 0.1316, 0.8399, 0.1341, 0.8404, 0.1343, 0.8388, 0.1318, 0.8384, 0.1295, 0.863, 0.1314, 0.8632, 0.1315, 0.862, 0.1295, 0.8618, 0.1296, 0.8533, 0.1316, 0.8535, 0.1319, 0.8507, 0.1299, 0.8504, 0.132, 0.837, 0.1345, 0.8374, 0.1346, 0.8358, 0.1323, 0.8356, 0.1306, 0.8447, 0.1329, 0.8451, 0.1332, 0.8439, 0.1308, 0.8435, 0.137, 0.8392, 0.1402, 0.8398, 0.1405, 0.8378, 0.1372, 0.8376, 0.1358, 0.8309, 0.1375, 0.8294, 0.1355, 0.8282, 0.1348, 0.8294, 0.1339, 0.851, 0.1356, 0.8513, 0.1362, 0.8492, 0.1343, 0.8487, 0.1338, 0.8623, 0.1364, 0.8626, 0.1365, 0.8614, 0.1339, 0.8612, 0.1307, 0.8681, 0.1313, 0.8693, 0.133, 0.8686, 0.1318, 0.8671, 0.1362, 0.8426, 0.1387, 0.8436, 0.1395, 0.8418, 0.1367, 0.8409, 0.137, 0.8338, 0.14, 0.8329, 0.1389, 0.8308, 0.1365, 0.8321, 0.1343, 0.8487, 0.1362, 0.8492, 0.1367, 0.8482, 0.1347, 0.8475, 0.1339, 0.8595, 0.1363, 0.8594, 0.1359, 0.8572, 0.1337, 0.8573, 0.1324, 0.8663, 0.1342, 0.8677, 0.135, 0.8667, 0.1328, 0.8654, 0.1352, 0.8457, 0.1373, 0.8466, 0.1378, 0.8455, 0.1355, 0.8446, 0.1372, 0.8376, 0.1405, 0.8378, 0.1406, 0.8354, 0.1373, 0.8357, 0.131, 0.8647, 0.1328, 0.8654, 0.1335, 0.8637, 0.1314, 0.8632, 0.1316, 0.8573, 0.1337, 0.8573, 0.1335, 0.8536, 0.1316, 0.8535, 0.1338, 0.83, 0.1348, 0.8294, 0.1328, 0.8278, 0.1346, 0.8358, 0.1373, 0.8357, 0.137, 0.8338, 0.1346, 0.8341, 0.1332, 0.8439, 0.1355, 0.8446, 0.1362, 0.8426, 0.1336, 0.842, 0.1305, 0.8663, 0.1318, 0.8671, 0.1324, 0.8663, 0.1308, 0.8655, 0.1316, 0.861, 0.1339, 0.8612, 0.1339, 0.8595, 0.1317, 0.8595, 0.1287, 0.8693, 0.1307, 0.8681, 0.13, 0.8675, 0.1345, 0.8327, 0.1365, 0.8321, 0.1358, 0.8309, 0.1342, 0.8315, 0.1341, 0.8404, 0.1367, 0.8409, 0.137, 0.8392, 0.1343, 0.8388, 0.1314, 0.8632, 0.1335, 0.8637, 0.1338, 0.8623, 0.1315, 0.862, 0.1316, 0.8535, 0.1335, 0.8536, 0.1339, 0.851, 0.1319, 0.8507, 0.1345, 0.8374, 0.1372, 0.8376, 0.1373, 0.8357, 0.1346, 0.8358, 0.1402, 0.8398, 0.1441, 0.8413, 0.1454, 0.8387, 0.1405, 0.8378, 0.1375, 0.8294, 0.1391, 0.8262, 0.1357, 0.8264, 0.1355, 0.8282, 0.1356, 0.8513, 0.1371, 0.8517, 0.1381, 0.8501, 0.1362, 0.8492, 0.1364, 0.8626, 0.1402, 0.8628, 0.1399, 0.8611, 0.1365, 0.8614, 0.1313, 0.8693, 0.1312, 0.8711, 0.1341, 0.8713, 0.133, 0.8686, 0.1387, 0.8436, 0.1411, 0.845, 0.1426, 0.8434, 0.1395, 0.8418, 0.14, 0.8329, 0.1445, 0.8308, 0.1419, 0.8277, 0.1389, 0.8308, 0.1362, 0.8492, 0.1381, 0.8501, 0.1389, 0.8492, 0.1367, 0.8482, 0.1363, 0.8594, 0.1391, 0.8588, 0.1379, 0.8566, 0.1359, 0.8572, 0.1342, 0.8677, 0.1363, 0.8705, 0.1381, 0.8692, 0.135, 0.8667, 0.1373, 0.8466, 0.1393, 0.8475, 0.1399, 0.8465, 0.1378, 0.8455, 0.1405, 0.8378, 0.1454, 0.8387, 0.1456, 0.8349, 0.1406, 0.8354, 0.1347, 0.8475, 0.1367, 0.8482, 0.1373, 0.8466, 0.1352, 0.8457, 0.1328, 0.8654, 0.135, 0.8667, 0.1361, 0.8645, 0.1335, 0.8637, 0.1337, 0.8573, 0.1359, 0.8572, 0.1353, 0.8537, 0.1335, 0.8536, 0.1348, 0.8294, 0.1355, 0.8282, 0.1328, 0.8278, 0.1373, 0.8357, 0.1406, 0.8354, 0.14, 0.8329, 0.137, 0.8338, 0.1355, 0.8446, 0.1378, 0.8455, 0.1387, 0.8436, 0.1362, 0.8426, 0.1318, 0.8671, 0.133, 0.8686, 0.1342, 0.8677, 0.1324, 0.8663, 0.1339, 0.8612, 0.1365, 0.8614, 0.1363, 0.8594, 0.1339, 0.8595, 0.1287, 0.8693, 0.1313, 0.8693, 0.1307, 0.8681, 0.1365, 0.8321, 0.1389, 0.8308, 0.1375, 0.8294, 0.1358, 0.8309, 0.1367, 0.8409, 0.1395, 0.8418, 0.1402, 0.8398, 0.137, 0.8392, 0.1335, 0.8637, 0.1361, 0.8645, 0.1364, 0.8626, 0.1338, 0.8623, 0.1335, 0.8536, 0.1353, 0.8537, 0.1356, 0.8513, 0.1339, 0.851, 0.1367, 0.8482, 0.1389, 0.8492, 0.1393, 0.8475, 0.1373, 0.8466, 0.135, 0.8667, 0.1381, 0.8692, 0.1397, 0.8656, 0.1361, 0.8645, 0.1359, 0.8572, 0.1379, 0.8566, 0.1369, 0.8536, 0.1353, 0.8537, 0.1355, 0.8282, 0.1357, 0.8264, 0.1328, 0.8278, 0.1406, 0.8354, 0.1456, 0.8349, 0.1445, 0.8308, 0.14, 0.8329, 0.1378, 0.8455, 0.1399, 0.8465, 0.1411, 0.845, 0.1387, 0.8436, 0.133, 0.8686, 0.1341, 0.8713, 0.1363, 0.8705, 0.1342, 0.8677, 0.1365, 0.8614, 0.1399, 0.8611, 0.1391, 0.8588, 0.1363, 0.8594, 0.1287, 0.8693, 0.1312, 0.8711, 0.1313, 0.8693, 0.1389, 0.8308, 0.1419, 0.8277, 0.1391, 0.8262, 0.1375, 0.8294, 0.1395, 0.8418, 0.1426, 0.8434, 0.1441, 0.8413, 0.1402, 0.8398, 0.1361, 0.8645, 0.1397, 0.8656, 0.1402, 0.8628, 0.1364, 0.8626, 0.1353, 0.8537, 0.1369, 0.8536, 0.1371, 0.8517, 0.1356, 0.8513])
me_plane_002.materials.append(mat_material_002)
me_plane_002.use_remesh_preserve_volume = False
me_plane_002.use_remesh_preserve_attributes = False
me_plane_002.use_mirror_vertex_groups = False
me_plane_002.update()
me_plane = bpy.data.meshes.new('Plane')
me_plane.from_pydata([(-0.006818, 0.01144, 0.0096), (-0.006818, 0.002593, 0.01471), (-0.006818, -0.007468, 0.01293), (-0.006818, -0.01403, 0.005108), (-0.006818, -0.01403, -0.005108), (-0.006818, -0.007468, -0.01293), (-0.006818, 0.002593, -0.01471), (-0.006818, 0.01144, -0.0096), (-0.006818, 0.01493, -6.86e-08), (0.006818, 0.01062, -4.971e-08), (0.006818, 0.008134, -0.006825), (0.006818, 0.001844, -0.01046), (0.006818, -0.005309, -0.009195), (0.006818, -0.009977, -0.003631), (0.006818, -0.009977, 0.003631), (0.006818, -0.005309, 0.009195), (0.006818, 0.001844, 0.01046), (0.006818, 0.008134, 0.006825)], [], [(10, 7, 8, 9), (9, 8, 0, 17), (7, 6, 5, 4, 3, 2, 1, 0, 8), (11, 6, 7, 10), (17, 0, 1, 16), (14, 3, 4, 13), (13, 4, 5, 12), (12, 5, 6, 11), (15, 2, 3, 14), (16, 1, 2, 15), (10, 9, 17, 16, 15, 14, 13, 12, 11)])
_uv = me_plane.uv_layers.new(name='UVMap')
_uv.uv.foreach_set('vector', [0.2267, 0.7321, 0.2267, 0.7764, 0.271, 0.7764, 0.271, 0.7321, 0.2267, 0.7321, 0.2267, 0.7764, 0.271, 0.7764, 0.271, 0.7321, 0.2489, 0.7764, 0.2346, 0.7712, 0.2271, 0.7581, 0.2297, 0.7432, 0.2413, 0.7334, 0.2564, 0.7334, 0.268, 0.7432, 0.2707, 0.7581, 0.2631, 0.7712, 0.2267, 0.7321, 0.2267, 0.7764, 0.271, 0.7764, 0.271, 0.7321, 0.2267, 0.7321, 0.2267, 0.7764, 0.271, 0.7764, 0.271, 0.7321, 0.2267, 0.7321, 0.2267, 0.7764, 0.271, 0.7764, 0.271, 0.7321, 0.2267, 0.7321, 0.2267, 0.7764, 0.271, 0.7764, 0.271, 0.7321, 0.2267, 0.7321, 0.2267, 0.7764, 0.271, 0.7764, 0.271, 0.7321, 0.2267, 0.7321, 0.2267, 0.7764, 0.271, 0.7764, 0.271, 0.7321, 0.2267, 0.7321, 0.2267, 0.7764, 0.271, 0.7764, 0.271, 0.7321, 0.2489, 0.7764, 0.2346, 0.7712, 0.2271, 0.7581, 0.2297, 0.7432, 0.2413, 0.7334, 0.2564, 0.7334, 0.268, 0.7432, 0.2707, 0.7581, 0.2631, 0.7712])
me_plane.materials.append(mat_material_001)
me_plane.use_remesh_preserve_volume = False
me_plane.use_remesh_preserve_attributes = False
me_plane.use_mirror_vertex_groups = False
me_plane.update()

# ---- objects
ob_fluid = bpy.data.objects.new('Fluid', me_plane_005)
ob_bottle = bpy.data.objects.new('Bottle', me_plane_002)
ob_plug = bpy.data.objects.new('Plug', me_plane)

# ---- transforms, parenting, visibility, modifiers, constraints
ob_fluid.location = (0.0001912, 3.088e-05, 0.101)
ob_fluid.rotation_euler = (-0.0, 1.571, 0.0)
ob_fluid.scale = (2.399, 2.399, 2.399)
ob_fluid.lineart.crease_threshold = 0.0
ob_bottle.location = (9.33e-05, -1.657e-05, 0.1535)
ob_bottle.rotation_euler = (-0.0, 1.571, 0.0)
ob_bottle.scale = (2.399, 2.399, 2.399)
ob_bottle.lineart.crease_threshold = 0.0
ob_plug.location = (-0.0002664, 6.844e-06, 0.2944)
ob_plug.rotation_euler = (-0.0, 1.571, 0.0)
ob_plug.scale = (2.399, 2.399, 2.399)
ob_plug.lineart.crease_threshold = 0.0

# ---- collection membership
col_collection_1.objects.link(ob_fluid)
col_collection_1.objects.link(ob_bottle)
col_collection_1.objects.link(ob_plug)

# ---- scene / render settings (as saved in the file)
scene.frame_start = 1; scene.frame_end = 250; scene.frame_set(0)
scene.render.engine = 'CYCLES'
scene.render.resolution_x = 640
scene.render.resolution_y = 640
scene.render.dither_intensity = 0.0
scene.render.film_transparent = True
scene.cycles.use_denoising = False
scene.cycles.samples = 128
scene.cycles.sampling_pattern = 'TABULATED_SOBOL'
scene.cycles.use_adaptive_sampling = False
scene.cycles.use_light_tree = False
scene.cycles.blur_glossy = 0.0
scene.cycles.sample_clamp_indirect = 0.0
scene.view_settings.view_transform = 'Standard'
bpy.context.view_layer.update()

# ---- added for rendering (the .blend has no active camera and no usable light): camera, sun
cam_auto = bpy.data.cameras.new('AutoCamera')
cam_auto.lens = 50.0
cam_auto.sensor_width = 36.0
cam_auto.clip_end = 1000.0
ob_auto_camera = bpy.data.objects.new('AutoCamera', cam_auto)
scene.collection.objects.link(ob_auto_camera)
ob_auto_camera.location = (0.380524, -0.453627, 0.458501)
ob_auto_camera.rotation_euler = (1.09748, -7.21219e-08, 0.694738)
scene.camera = ob_auto_camera
light_auto_sun = bpy.data.lights.new('AutoSun', 'SUN')
light_auto_sun.energy = 3.0
light_auto_sun.angle = 0.0523599
ob_auto_sun = bpy.data.objects.new('AutoSun', light_auto_sun)
scene.collection.objects.link(ob_auto_sun)
ob_auto_sun.rotation_euler = (0.872665, 0.174533, 0.523599)
bpy.context.view_layer.update()
